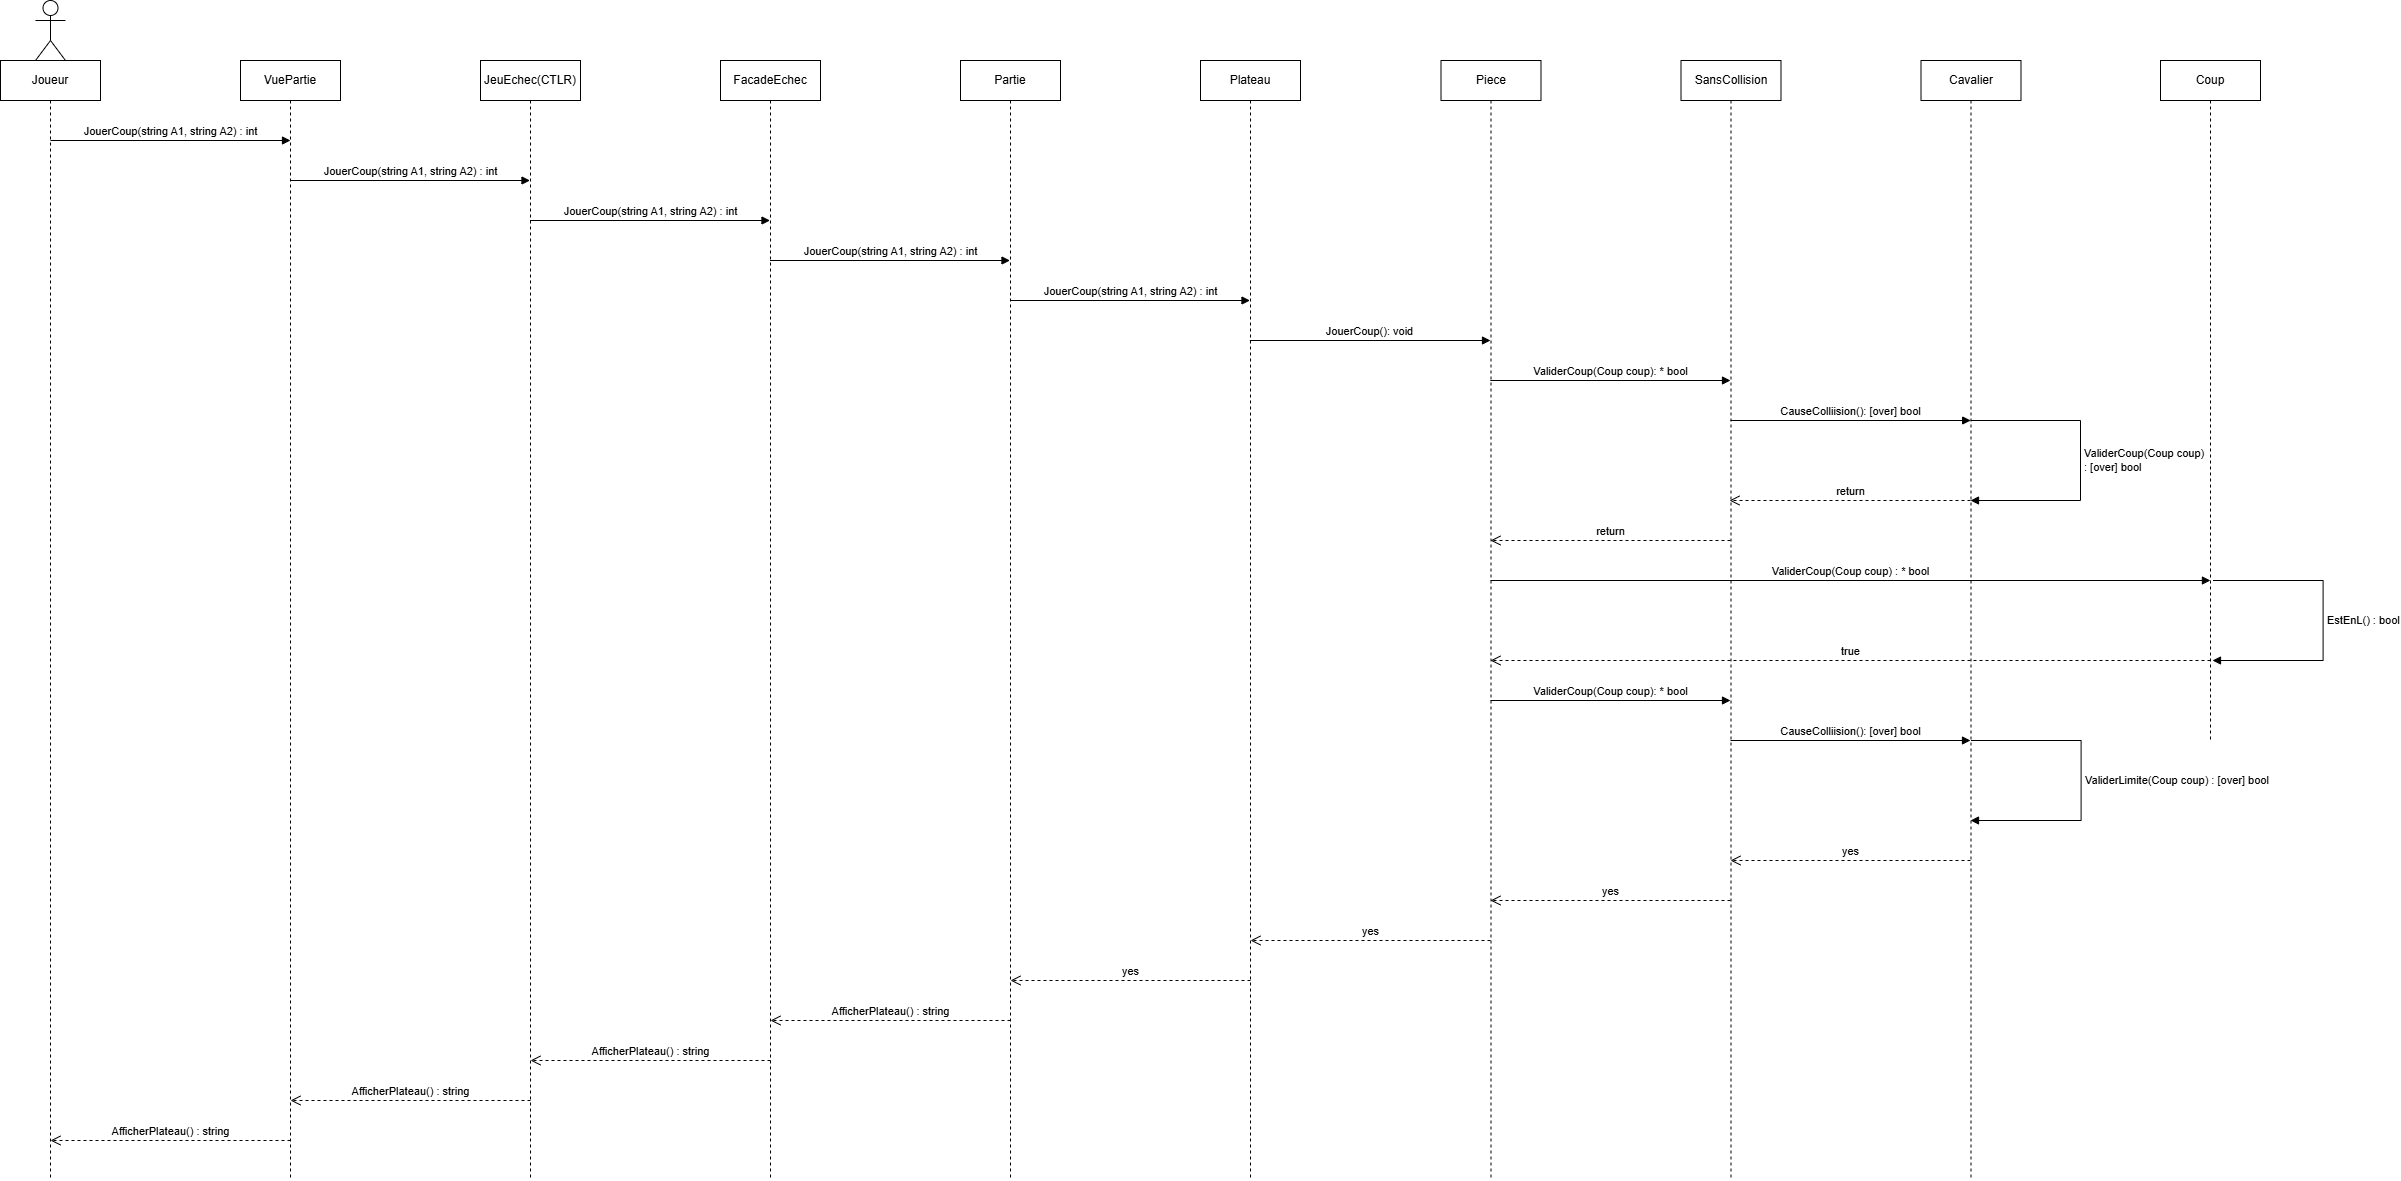

The diagram above was exported from draw.io. Its source (the exported page's mxGraphModel, read from the mxfile embedded in the PNG):
<mxGraphModel dx="3309" dy="2100" grid="1" gridSize="10" guides="1" tooltips="1" connect="1" arrows="1" fold="1" page="1" pageScale="1" pageWidth="827" pageHeight="1169" math="0" shadow="0">
  <root>
    <mxCell id="0" />
    <mxCell id="1" parent="0" />
    <mxCell id="vlMMQg6kyBtxSdCA6rkJ-1" parent="1" style="shape=umlLifeline;perimeter=lifelinePerimeter;whiteSpace=wrap;html=1;container=1;dropTarget=0;collapsible=0;recursiveResize=0;outlineConnect=0;portConstraint=eastwest;newEdgeStyle={&quot;curved&quot;:0,&quot;rounded&quot;:0};" value="&lt;div&gt;Joueur&lt;/div&gt;" vertex="1">
      <mxGeometry height="1120" width="100" x="-200" y="80" as="geometry" />
    </mxCell>
    <mxCell id="vlMMQg6kyBtxSdCA6rkJ-2" parent="1" style="shape=umlActor;verticalLabelPosition=bottom;verticalAlign=top;html=1;" value="" vertex="1">
      <mxGeometry height="60" width="30" x="-165" y="20" as="geometry" />
    </mxCell>
    <mxCell id="vlMMQg6kyBtxSdCA6rkJ-6" parent="1" style="shape=umlLifeline;perimeter=lifelinePerimeter;whiteSpace=wrap;html=1;container=1;dropTarget=0;collapsible=0;recursiveResize=0;outlineConnect=0;portConstraint=eastwest;newEdgeStyle={&quot;curved&quot;:0,&quot;rounded&quot;:0};" value="JeuEchec(CTLR)" vertex="1">
      <mxGeometry height="1120" width="100" x="280" y="80" as="geometry" />
    </mxCell>
    <mxCell id="vlMMQg6kyBtxSdCA6rkJ-7" parent="1" style="shape=umlLifeline;perimeter=lifelinePerimeter;whiteSpace=wrap;html=1;container=1;dropTarget=0;collapsible=0;recursiveResize=0;outlineConnect=0;portConstraint=eastwest;newEdgeStyle={&quot;curved&quot;:0,&quot;rounded&quot;:0};" value="FacadeEchec" vertex="1">
      <mxGeometry height="1120" width="100" x="520" y="80" as="geometry" />
    </mxCell>
    <mxCell id="vlMMQg6kyBtxSdCA6rkJ-8" edge="1" parent="1" style="html=1;verticalAlign=bottom;endArrow=block;curved=0;rounded=0;" value="JouerCoup(string A1, string A2) : int">
      <mxGeometry relative="1" width="80" as="geometry">
        <mxPoint x="89.5" y="200" as="sourcePoint" />
        <mxPoint x="329.5" y="200" as="targetPoint" />
      </mxGeometry>
    </mxCell>
    <mxCell id="vlMMQg6kyBtxSdCA6rkJ-9" edge="1" parent="1" style="html=1;verticalAlign=bottom;endArrow=block;curved=0;rounded=0;" value="JouerCoup(string A1, string A2) : int">
      <mxGeometry relative="1" width="80" as="geometry">
        <mxPoint x="329.5" y="240" as="sourcePoint" />
        <mxPoint x="569.5" y="240" as="targetPoint" />
      </mxGeometry>
    </mxCell>
    <mxCell id="vlMMQg6kyBtxSdCA6rkJ-10" parent="1" style="shape=umlLifeline;perimeter=lifelinePerimeter;whiteSpace=wrap;html=1;container=1;dropTarget=0;collapsible=0;recursiveResize=0;outlineConnect=0;portConstraint=eastwest;newEdgeStyle={&quot;curved&quot;:0,&quot;rounded&quot;:0};" value="Partie" vertex="1">
      <mxGeometry height="1120" width="100" x="760" y="80" as="geometry" />
    </mxCell>
    <mxCell id="vlMMQg6kyBtxSdCA6rkJ-11" edge="1" parent="1" style="html=1;verticalAlign=bottom;endArrow=block;curved=0;rounded=0;" value="JouerCoup(string A1, string A2) : int">
      <mxGeometry relative="1" width="80" as="geometry">
        <mxPoint x="569.5" y="280" as="sourcePoint" />
        <mxPoint x="809.5" y="280" as="targetPoint" />
      </mxGeometry>
    </mxCell>
    <mxCell id="vlMMQg6kyBtxSdCA6rkJ-12" parent="1" style="shape=umlLifeline;perimeter=lifelinePerimeter;whiteSpace=wrap;html=1;container=1;dropTarget=0;collapsible=0;recursiveResize=0;outlineConnect=0;portConstraint=eastwest;newEdgeStyle={&quot;curved&quot;:0,&quot;rounded&quot;:0};" value="Plateau" vertex="1">
      <mxGeometry height="1120" width="100" x="1000" y="80" as="geometry" />
    </mxCell>
    <mxCell id="vlMMQg6kyBtxSdCA6rkJ-13" edge="1" parent="1" style="html=1;verticalAlign=bottom;endArrow=block;curved=0;rounded=0;" value="JouerCoup(string A1, string A2) : int">
      <mxGeometry relative="1" width="80" as="geometry">
        <mxPoint x="809.5" y="320" as="sourcePoint" />
        <mxPoint x="1049.5" y="320" as="targetPoint" />
      </mxGeometry>
    </mxCell>
    <mxCell id="vlMMQg6kyBtxSdCA6rkJ-14" parent="1" style="shape=umlLifeline;perimeter=lifelinePerimeter;whiteSpace=wrap;html=1;container=1;dropTarget=0;collapsible=0;recursiveResize=0;outlineConnect=0;portConstraint=eastwest;newEdgeStyle={&quot;curved&quot;:0,&quot;rounded&quot;:0};" value="Piece" vertex="1">
      <mxGeometry height="1120" width="100" x="1240.5" y="80" as="geometry" />
    </mxCell>
    <mxCell id="vlMMQg6kyBtxSdCA6rkJ-15" edge="1" parent="1" style="html=1;verticalAlign=bottom;endArrow=block;curved=0;rounded=0;" value="JouerCoup(): void">
      <mxGeometry relative="1" width="80" as="geometry">
        <mxPoint x="1049.3235294117649" y="360" as="sourcePoint" />
        <mxPoint x="1290" y="360" as="targetPoint" />
      </mxGeometry>
    </mxCell>
    <mxCell id="vlMMQg6kyBtxSdCA6rkJ-16" parent="1" style="shape=umlLifeline;perimeter=lifelinePerimeter;whiteSpace=wrap;html=1;container=1;dropTarget=0;collapsible=0;recursiveResize=0;outlineConnect=0;portConstraint=eastwest;newEdgeStyle={&quot;curved&quot;:0,&quot;rounded&quot;:0};" value="SansCollision" vertex="1">
      <mxGeometry height="1120" width="100" x="1480.5" y="80" as="geometry" />
    </mxCell>
    <mxCell id="vlMMQg6kyBtxSdCA6rkJ-17" edge="1" parent="1" style="html=1;verticalAlign=bottom;endArrow=block;curved=0;rounded=0;" value="ValiderCoup(Coup coup): * bool">
      <mxGeometry relative="1" width="80" as="geometry">
        <mxPoint x="1289.8235294117649" y="400" as="sourcePoint" />
        <mxPoint x="1530" y="400" as="targetPoint" />
      </mxGeometry>
    </mxCell>
    <mxCell id="vlMMQg6kyBtxSdCA6rkJ-18" parent="1" style="shape=umlLifeline;perimeter=lifelinePerimeter;whiteSpace=wrap;html=1;container=1;dropTarget=0;collapsible=0;recursiveResize=0;outlineConnect=0;portConstraint=eastwest;newEdgeStyle={&quot;curved&quot;:0,&quot;rounded&quot;:0};" value="Cavalier" vertex="1">
      <mxGeometry height="1120" width="100" x="1720.5" y="80" as="geometry" />
    </mxCell>
    <mxCell id="vlMMQg6kyBtxSdCA6rkJ-19" edge="1" parent="1" style="html=1;verticalAlign=bottom;endArrow=block;curved=0;rounded=0;" value="CauseColliision(): [over] bool">
      <mxGeometry relative="1" width="80" as="geometry">
        <mxPoint x="1530.003529411765" y="440" as="sourcePoint" />
        <mxPoint x="1770.18" y="440" as="targetPoint" />
      </mxGeometry>
    </mxCell>
    <mxCell id="vlMMQg6kyBtxSdCA6rkJ-21" parent="1" style="shape=umlLifeline;perimeter=lifelinePerimeter;whiteSpace=wrap;html=1;container=1;dropTarget=0;collapsible=0;recursiveResize=0;outlineConnect=0;portConstraint=eastwest;newEdgeStyle={&quot;curved&quot;:0,&quot;rounded&quot;:0};" value="VuePartie" vertex="1">
      <mxGeometry height="1120" width="100" x="40" y="80" as="geometry" />
    </mxCell>
    <mxCell id="vlMMQg6kyBtxSdCA6rkJ-22" edge="1" parent="1" style="html=1;verticalAlign=bottom;endArrow=block;curved=0;rounded=0;" value="JouerCoup(string A1, string A2) : int">
      <mxGeometry relative="1" width="80" as="geometry">
        <mxPoint x="-150" y="160" as="sourcePoint" />
        <mxPoint x="90" y="160" as="targetPoint" />
      </mxGeometry>
    </mxCell>
    <mxCell id="vlMMQg6kyBtxSdCA6rkJ-24" parent="1" style="shape=umlLifeline;perimeter=lifelinePerimeter;whiteSpace=wrap;html=1;container=1;dropTarget=0;collapsible=0;recursiveResize=0;outlineConnect=0;portConstraint=eastwest;newEdgeStyle={&quot;curved&quot;:0,&quot;rounded&quot;:0};" value="Coup" vertex="1">
      <mxGeometry height="680" width="100" x="1960" y="80" as="geometry" />
    </mxCell>
    <mxCell id="vlMMQg6kyBtxSdCA6rkJ-25" edge="1" parent="1" style="html=1;verticalAlign=bottom;endArrow=block;curved=0;rounded=0;" value="ValiderCoup(Coup coup) : * bool">
      <mxGeometry relative="1" width="80" as="geometry">
        <mxPoint x="1290.0014285714285" y="600.0000000000002" as="sourcePoint" />
        <mxPoint x="2009.93" y="600.0000000000002" as="targetPoint" />
      </mxGeometry>
    </mxCell>
    <mxCell id="vlMMQg6kyBtxSdCA6rkJ-27" edge="1" parent="1" style="html=1;align=left;spacingLeft=2;endArrow=block;rounded=0;edgeStyle=orthogonalEdgeStyle;curved=0;rounded=0;" value="EstEnL() : bool">
      <mxGeometry relative="1" as="geometry">
        <Array as="points">
          <mxPoint x="2122.5" y="600" />
          <mxPoint x="2122.5" y="680" />
        </Array>
        <mxPoint x="2012.5" y="600" as="sourcePoint" />
        <mxPoint x="2012" y="680" as="targetPoint" />
      </mxGeometry>
    </mxCell>
    <mxCell id="vlMMQg6kyBtxSdCA6rkJ-29" edge="1" parent="1" style="html=1;align=left;spacingLeft=2;endArrow=block;rounded=0;edgeStyle=orthogonalEdgeStyle;curved=0;rounded=0;" value="&lt;span style=&quot;text-align: center;&quot;&gt;ValiderCoup(Coup coup)&lt;/span&gt;&lt;div&gt;&lt;span style=&quot;text-align: center;&quot;&gt;: [over] bool&lt;/span&gt;&lt;/div&gt;">
      <mxGeometry relative="1" as="geometry">
        <Array as="points">
          <mxPoint x="1880" y="440" />
          <mxPoint x="1880" y="520" />
        </Array>
        <mxPoint x="1770" y="440" as="sourcePoint" />
        <mxPoint x="1770" y="520" as="targetPoint" />
      </mxGeometry>
    </mxCell>
    <mxCell id="vlMMQg6kyBtxSdCA6rkJ-30" edge="1" parent="1" style="html=1;verticalAlign=bottom;endArrow=open;dashed=1;endSize=8;curved=0;rounded=0;" target="vlMMQg6kyBtxSdCA6rkJ-16" value="return">
      <mxGeometry relative="1" as="geometry">
        <mxPoint x="1770" y="520" as="sourcePoint" />
        <mxPoint x="1690" y="520" as="targetPoint" />
      </mxGeometry>
    </mxCell>
    <mxCell id="vlMMQg6kyBtxSdCA6rkJ-31" edge="1" parent="1" style="html=1;verticalAlign=bottom;endArrow=open;dashed=1;endSize=8;curved=0;rounded=0;" value="return">
      <mxGeometry relative="1" as="geometry">
        <mxPoint x="1530" y="560" as="sourcePoint" />
        <mxPoint x="1290" y="560" as="targetPoint" />
      </mxGeometry>
    </mxCell>
    <mxCell id="vlMMQg6kyBtxSdCA6rkJ-32" edge="1" parent="1" style="html=1;verticalAlign=bottom;endArrow=open;dashed=1;endSize=8;curved=0;rounded=0;" value="true">
      <mxGeometry relative="1" as="geometry">
        <mxPoint x="2010" y="680" as="sourcePoint" />
        <mxPoint x="1290" y="680" as="targetPoint" />
      </mxGeometry>
    </mxCell>
    <mxCell id="vlMMQg6kyBtxSdCA6rkJ-34" edge="1" parent="1" style="html=1;verticalAlign=bottom;endArrow=block;curved=0;rounded=0;" value="ValiderCoup(Coup coup): * bool">
      <mxGeometry relative="1" width="80" as="geometry">
        <mxPoint x="1290" y="720" as="sourcePoint" />
        <mxPoint x="1530" y="720" as="targetPoint" />
      </mxGeometry>
    </mxCell>
    <mxCell id="vlMMQg6kyBtxSdCA6rkJ-35" edge="1" parent="1" style="html=1;verticalAlign=bottom;endArrow=block;curved=0;rounded=0;" value="CauseColliision(): [over] bool">
      <mxGeometry relative="1" width="80" as="geometry">
        <mxPoint x="1530" y="760" as="sourcePoint" />
        <mxPoint x="1770" y="760" as="targetPoint" />
      </mxGeometry>
    </mxCell>
    <mxCell id="vlMMQg6kyBtxSdCA6rkJ-36" edge="1" parent="1" style="html=1;align=left;spacingLeft=2;endArrow=block;rounded=0;edgeStyle=orthogonalEdgeStyle;curved=0;rounded=0;" value="ValiderLimite(Coup coup) : [over] bool">
      <mxGeometry relative="1" as="geometry">
        <Array as="points">
          <mxPoint x="1880.5" y="760" />
          <mxPoint x="1880.5" y="840" />
        </Array>
        <mxPoint x="1770.5" y="760" as="sourcePoint" />
        <mxPoint x="1770" y="840" as="targetPoint" />
      </mxGeometry>
    </mxCell>
    <mxCell id="vlMMQg6kyBtxSdCA6rkJ-38" edge="1" parent="1" style="html=1;verticalAlign=bottom;endArrow=open;dashed=1;endSize=8;curved=0;rounded=0;" value="AfficherPlateau() : string">
      <mxGeometry relative="1" as="geometry">
        <mxPoint as="offset" />
        <mxPoint x="90" y="1160" as="sourcePoint" />
        <mxPoint x="-150" y="1160" as="targetPoint" />
      </mxGeometry>
    </mxCell>
    <mxCell id="vlMMQg6kyBtxSdCA6rkJ-39" edge="1" parent="1" style="html=1;verticalAlign=bottom;endArrow=open;dashed=1;endSize=8;curved=0;rounded=0;" value="AfficherPlateau() : string">
      <mxGeometry relative="1" as="geometry">
        <mxPoint as="offset" />
        <mxPoint x="330" y="1120" as="sourcePoint" />
        <mxPoint x="90" y="1120" as="targetPoint" />
      </mxGeometry>
    </mxCell>
    <mxCell id="vlMMQg6kyBtxSdCA6rkJ-40" edge="1" parent="1" style="html=1;verticalAlign=bottom;endArrow=open;dashed=1;endSize=8;curved=0;rounded=0;" value="AfficherPlateau() : string">
      <mxGeometry relative="1" as="geometry">
        <mxPoint as="offset" />
        <mxPoint x="570" y="1080" as="sourcePoint" />
        <mxPoint x="330" y="1080" as="targetPoint" />
      </mxGeometry>
    </mxCell>
    <mxCell id="vlMMQg6kyBtxSdCA6rkJ-41" edge="1" parent="1" style="html=1;verticalAlign=bottom;endArrow=open;dashed=1;endSize=8;curved=0;rounded=0;" value="AfficherPlateau() : string">
      <mxGeometry relative="1" as="geometry">
        <mxPoint as="offset" />
        <mxPoint x="810" y="1040" as="sourcePoint" />
        <mxPoint x="570" y="1040" as="targetPoint" />
      </mxGeometry>
    </mxCell>
    <mxCell id="vlMMQg6kyBtxSdCA6rkJ-42" edge="1" parent="1" style="html=1;verticalAlign=bottom;endArrow=open;dashed=1;endSize=8;curved=0;rounded=0;" value="yes">
      <mxGeometry relative="1" as="geometry">
        <mxPoint x="1770" y="880" as="sourcePoint" />
        <mxPoint x="1530" y="880" as="targetPoint" />
      </mxGeometry>
    </mxCell>
    <mxCell id="vlMMQg6kyBtxSdCA6rkJ-43" edge="1" parent="1" style="html=1;verticalAlign=bottom;endArrow=open;dashed=1;endSize=8;curved=0;rounded=0;" value="yes">
      <mxGeometry relative="1" as="geometry">
        <mxPoint x="1530" y="920" as="sourcePoint" />
        <mxPoint x="1290" y="920" as="targetPoint" />
      </mxGeometry>
    </mxCell>
    <mxCell id="vlMMQg6kyBtxSdCA6rkJ-44" edge="1" parent="1" style="html=1;verticalAlign=bottom;endArrow=open;dashed=1;endSize=8;curved=0;rounded=0;" value="yes">
      <mxGeometry relative="1" as="geometry">
        <mxPoint x="1290" y="960" as="sourcePoint" />
        <mxPoint x="1050" y="960" as="targetPoint" />
      </mxGeometry>
    </mxCell>
    <mxCell id="vlMMQg6kyBtxSdCA6rkJ-45" edge="1" parent="1" style="html=1;verticalAlign=bottom;endArrow=open;dashed=1;endSize=8;curved=0;rounded=0;" value="yes">
      <mxGeometry relative="1" as="geometry">
        <mxPoint x="1050" y="1000" as="sourcePoint" />
        <mxPoint x="810" y="1000" as="targetPoint" />
      </mxGeometry>
    </mxCell>
  </root>
</mxGraphModel>